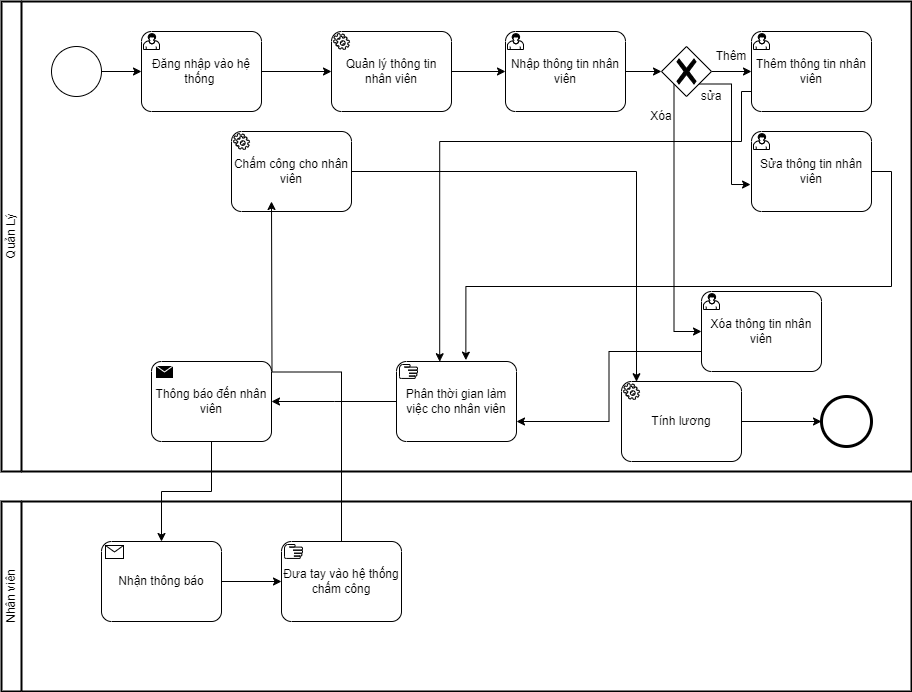

The diagram above was exported from draw.io. Its source (the exported page's mxGraphModel, read from the mxfile embedded in the PNG):
<mxGraphModel dx="2117" dy="1790" grid="1" gridSize="10" guides="1" tooltips="1" connect="1" arrows="1" fold="1" page="1" pageScale="1" pageWidth="827" pageHeight="1169" math="0" shadow="0">
  <root>
    <mxCell id="0" />
    <mxCell id="1" parent="0" />
    <mxCell id="uUi_nK1WvJRzoRrC-086-1" value="Quản Lý" style="swimlane;html=1;startSize=20;fontStyle=0;collapsible=0;horizontal=0;swimlaneLine=1;swimlaneFillColor=#ffffff;strokeWidth=2;whiteSpace=wrap;" vertex="1" parent="1">
      <mxGeometry x="-130" y="-50" width="910" height="470" as="geometry" />
    </mxCell>
    <mxCell id="uUi_nK1WvJRzoRrC-086-5" value="Đăng nhập vào hệ thống&amp;nbsp;" style="points=[[0.25,0,0],[0.5,0,0],[0.75,0,0],[1,0.25,0],[1,0.5,0],[1,0.75,0],[0.75,1,0],[0.5,1,0],[0.25,1,0],[0,0.75,0],[0,0.5,0],[0,0.25,0]];shape=mxgraph.bpmn.task;whiteSpace=wrap;rectStyle=rounded;size=10;html=1;container=1;expand=0;collapsible=0;taskMarker=user;" vertex="1" parent="uUi_nK1WvJRzoRrC-086-1">
      <mxGeometry x="140" y="30" width="120" height="80" as="geometry" />
    </mxCell>
    <mxCell id="uUi_nK1WvJRzoRrC-086-11" value="Quản lý thông tin nhân viên" style="points=[[0.25,0,0],[0.5,0,0],[0.75,0,0],[1,0.25,0],[1,0.5,0],[1,0.75,0],[0.75,1,0],[0.5,1,0],[0.25,1,0],[0,0.75,0],[0,0.5,0],[0,0.25,0]];shape=mxgraph.bpmn.task;whiteSpace=wrap;rectStyle=rounded;size=10;html=1;container=1;expand=0;collapsible=0;taskMarker=service;" vertex="1" parent="uUi_nK1WvJRzoRrC-086-1">
      <mxGeometry x="330" y="30" width="120" height="80" as="geometry" />
    </mxCell>
    <mxCell id="uUi_nK1WvJRzoRrC-086-7" value="Nhập thông tin nhân viên" style="points=[[0.25,0,0],[0.5,0,0],[0.75,0,0],[1,0.25,0],[1,0.5,0],[1,0.75,0],[0.75,1,0],[0.5,1,0],[0.25,1,0],[0,0.75,0],[0,0.5,0],[0,0.25,0]];shape=mxgraph.bpmn.task;whiteSpace=wrap;rectStyle=rounded;size=10;html=1;container=1;expand=0;collapsible=0;taskMarker=user;" vertex="1" parent="uUi_nK1WvJRzoRrC-086-1">
      <mxGeometry x="504" y="30" width="120" height="80" as="geometry" />
    </mxCell>
    <mxCell id="uUi_nK1WvJRzoRrC-086-12" value="Thông báo đến nhân viên" style="points=[[0.25,0,0],[0.5,0,0],[0.75,0,0],[1,0.25,0],[1,0.5,0],[1,0.75,0],[0.75,1,0],[0.5,1,0],[0.25,1,0],[0,0.75,0],[0,0.5,0],[0,0.25,0]];shape=mxgraph.bpmn.task;whiteSpace=wrap;rectStyle=rounded;size=10;html=1;container=1;expand=0;collapsible=0;taskMarker=send;" vertex="1" parent="uUi_nK1WvJRzoRrC-086-1">
      <mxGeometry x="150" y="360" width="120" height="80" as="geometry" />
    </mxCell>
    <mxCell id="uUi_nK1WvJRzoRrC-086-18" value="" style="points=[[0.145,0.145,0],[0.5,0,0],[0.855,0.145,0],[1,0.5,0],[0.855,0.855,0],[0.5,1,0],[0.145,0.855,0],[0,0.5,0]];shape=mxgraph.bpmn.event;html=1;verticalLabelPosition=bottom;labelBackgroundColor=#ffffff;verticalAlign=top;align=center;perimeter=ellipsePerimeter;outlineConnect=0;aspect=fixed;outline=standard;symbol=general;" vertex="1" parent="uUi_nK1WvJRzoRrC-086-1">
      <mxGeometry x="50" y="45" width="50" height="50" as="geometry" />
    </mxCell>
    <mxCell id="uUi_nK1WvJRzoRrC-086-8" value="Thêm thông tin nhân viên" style="points=[[0.25,0,0],[0.5,0,0],[0.75,0,0],[1,0.25,0],[1,0.5,0],[1,0.75,0],[0.75,1,0],[0.5,1,0],[0.25,1,0],[0,0.75,0],[0,0.5,0],[0,0.25,0]];shape=mxgraph.bpmn.task;whiteSpace=wrap;rectStyle=rounded;size=10;html=1;container=1;expand=0;collapsible=0;taskMarker=user;" vertex="1" parent="uUi_nK1WvJRzoRrC-086-1">
      <mxGeometry x="750" y="30" width="120" height="80" as="geometry" />
    </mxCell>
    <mxCell id="uUi_nK1WvJRzoRrC-086-9" value="Xóa thông tin nhân viên" style="points=[[0.25,0,0],[0.5,0,0],[0.75,0,0],[1,0.25,0],[1,0.5,0],[1,0.75,0],[0.75,1,0],[0.5,1,0],[0.25,1,0],[0,0.75,0],[0,0.5,0],[0,0.25,0]];shape=mxgraph.bpmn.task;whiteSpace=wrap;rectStyle=rounded;size=10;html=1;container=1;expand=0;collapsible=0;taskMarker=user;" vertex="1" parent="uUi_nK1WvJRzoRrC-086-1">
      <mxGeometry x="700" y="290" width="120" height="80" as="geometry" />
    </mxCell>
    <mxCell id="uUi_nK1WvJRzoRrC-086-20" value="Sửa thông tin nhân viên" style="points=[[0.25,0,0],[0.5,0,0],[0.75,0,0],[1,0.25,0],[1,0.5,0],[1,0.75,0],[0.75,1,0],[0.5,1,0],[0.25,1,0],[0,0.75,0],[0,0.5,0],[0,0.25,0]];shape=mxgraph.bpmn.task;whiteSpace=wrap;rectStyle=rounded;size=10;html=1;container=1;expand=0;collapsible=0;taskMarker=user;" vertex="1" parent="uUi_nK1WvJRzoRrC-086-1">
      <mxGeometry x="750" y="130" width="120" height="80" as="geometry" />
    </mxCell>
    <mxCell id="uUi_nK1WvJRzoRrC-086-57" style="edgeStyle=orthogonalEdgeStyle;rounded=0;orthogonalLoop=1;jettySize=auto;html=1;exitX=0;exitY=0.5;exitDx=0;exitDy=0;exitPerimeter=0;" edge="1" parent="uUi_nK1WvJRzoRrC-086-1" source="uUi_nK1WvJRzoRrC-086-10">
      <mxGeometry relative="1" as="geometry">
        <mxPoint x="270" y="400" as="targetPoint" />
      </mxGeometry>
    </mxCell>
    <mxCell id="uUi_nK1WvJRzoRrC-086-10" value="Phân thời gian làm việc cho nhân viên" style="points=[[0.25,0,0],[0.5,0,0],[0.75,0,0],[1,0.25,0],[1,0.5,0],[1,0.75,0],[0.75,1,0],[0.5,1,0],[0.25,1,0],[0,0.75,0],[0,0.5,0],[0,0.25,0]];shape=mxgraph.bpmn.task;whiteSpace=wrap;rectStyle=rounded;size=10;html=1;container=1;expand=0;collapsible=0;taskMarker=manual;" vertex="1" parent="uUi_nK1WvJRzoRrC-086-1">
      <mxGeometry x="395" y="360" width="120" height="80" as="geometry" />
    </mxCell>
    <mxCell id="uUi_nK1WvJRzoRrC-086-21" style="edgeStyle=orthogonalEdgeStyle;rounded=0;orthogonalLoop=1;jettySize=auto;html=1;entryX=0;entryY=0.5;entryDx=0;entryDy=0;entryPerimeter=0;" edge="1" parent="uUi_nK1WvJRzoRrC-086-1" source="uUi_nK1WvJRzoRrC-086-18" target="uUi_nK1WvJRzoRrC-086-5">
      <mxGeometry relative="1" as="geometry" />
    </mxCell>
    <mxCell id="uUi_nK1WvJRzoRrC-086-22" style="edgeStyle=orthogonalEdgeStyle;rounded=0;orthogonalLoop=1;jettySize=auto;html=1;exitX=1;exitY=0.5;exitDx=0;exitDy=0;exitPerimeter=0;entryX=0;entryY=0.5;entryDx=0;entryDy=0;entryPerimeter=0;" edge="1" parent="uUi_nK1WvJRzoRrC-086-1" source="uUi_nK1WvJRzoRrC-086-5" target="uUi_nK1WvJRzoRrC-086-11">
      <mxGeometry relative="1" as="geometry" />
    </mxCell>
    <mxCell id="uUi_nK1WvJRzoRrC-086-23" style="edgeStyle=orthogonalEdgeStyle;rounded=0;orthogonalLoop=1;jettySize=auto;html=1;exitX=1;exitY=0.5;exitDx=0;exitDy=0;exitPerimeter=0;entryX=0;entryY=0.5;entryDx=0;entryDy=0;entryPerimeter=0;" edge="1" parent="uUi_nK1WvJRzoRrC-086-1" source="uUi_nK1WvJRzoRrC-086-11" target="uUi_nK1WvJRzoRrC-086-7">
      <mxGeometry relative="1" as="geometry" />
    </mxCell>
    <mxCell id="uUi_nK1WvJRzoRrC-086-33" style="edgeStyle=orthogonalEdgeStyle;rounded=0;orthogonalLoop=1;jettySize=auto;html=1;exitX=1;exitY=0.5;exitDx=0;exitDy=0;exitPerimeter=0;" edge="1" parent="uUi_nK1WvJRzoRrC-086-1" source="uUi_nK1WvJRzoRrC-086-24" target="uUi_nK1WvJRzoRrC-086-8">
      <mxGeometry relative="1" as="geometry" />
    </mxCell>
    <mxCell id="uUi_nK1WvJRzoRrC-086-24" value="" style="points=[[0.25,0.25,0],[0.5,0,0],[0.75,0.25,0],[1,0.5,0],[0.75,0.75,0],[0.5,1,0],[0.25,0.75,0],[0,0.5,0]];shape=mxgraph.bpmn.gateway2;html=1;verticalLabelPosition=bottom;labelBackgroundColor=#ffffff;verticalAlign=top;align=center;perimeter=rhombusPerimeter;outlineConnect=0;outline=none;symbol=none;gwType=exclusive;" vertex="1" parent="uUi_nK1WvJRzoRrC-086-1">
      <mxGeometry x="660" y="45" width="50" height="50" as="geometry" />
    </mxCell>
    <mxCell id="uUi_nK1WvJRzoRrC-086-29" style="edgeStyle=orthogonalEdgeStyle;rounded=0;orthogonalLoop=1;jettySize=auto;html=1;exitX=1;exitY=0.5;exitDx=0;exitDy=0;exitPerimeter=0;entryX=0;entryY=0.5;entryDx=0;entryDy=0;entryPerimeter=0;" edge="1" parent="uUi_nK1WvJRzoRrC-086-1" source="uUi_nK1WvJRzoRrC-086-7" target="uUi_nK1WvJRzoRrC-086-24">
      <mxGeometry relative="1" as="geometry" />
    </mxCell>
    <mxCell id="uUi_nK1WvJRzoRrC-086-41" style="edgeStyle=orthogonalEdgeStyle;rounded=0;orthogonalLoop=1;jettySize=auto;html=1;exitX=0.75;exitY=0.75;exitDx=0;exitDy=0;exitPerimeter=0;entryX=-0.008;entryY=0.663;entryDx=0;entryDy=0;entryPerimeter=0;" edge="1" parent="uUi_nK1WvJRzoRrC-086-1" source="uUi_nK1WvJRzoRrC-086-24" target="uUi_nK1WvJRzoRrC-086-20">
      <mxGeometry relative="1" as="geometry" />
    </mxCell>
    <mxCell id="uUi_nK1WvJRzoRrC-086-42" style="edgeStyle=orthogonalEdgeStyle;rounded=0;orthogonalLoop=1;jettySize=auto;html=1;exitX=0.25;exitY=0.75;exitDx=0;exitDy=0;exitPerimeter=0;entryX=0;entryY=0.5;entryDx=0;entryDy=0;entryPerimeter=0;" edge="1" parent="uUi_nK1WvJRzoRrC-086-1" source="uUi_nK1WvJRzoRrC-086-24" target="uUi_nK1WvJRzoRrC-086-9">
      <mxGeometry relative="1" as="geometry" />
    </mxCell>
    <mxCell id="uUi_nK1WvJRzoRrC-086-45" style="edgeStyle=orthogonalEdgeStyle;rounded=0;orthogonalLoop=1;jettySize=auto;html=1;exitX=0;exitY=0.75;exitDx=0;exitDy=0;exitPerimeter=0;entryX=1;entryY=0.75;entryDx=0;entryDy=0;entryPerimeter=0;" edge="1" parent="uUi_nK1WvJRzoRrC-086-1" source="uUi_nK1WvJRzoRrC-086-9" target="uUi_nK1WvJRzoRrC-086-10">
      <mxGeometry relative="1" as="geometry" />
    </mxCell>
    <mxCell id="uUi_nK1WvJRzoRrC-086-51" style="edgeStyle=orthogonalEdgeStyle;rounded=0;orthogonalLoop=1;jettySize=auto;html=1;exitX=1;exitY=0.5;exitDx=0;exitDy=0;exitPerimeter=0;entryX=0.578;entryY=-0.017;entryDx=0;entryDy=0;entryPerimeter=0;" edge="1" parent="uUi_nK1WvJRzoRrC-086-1" source="uUi_nK1WvJRzoRrC-086-20" target="uUi_nK1WvJRzoRrC-086-10">
      <mxGeometry relative="1" as="geometry" />
    </mxCell>
    <mxCell id="uUi_nK1WvJRzoRrC-086-56" style="edgeStyle=orthogonalEdgeStyle;rounded=0;orthogonalLoop=1;jettySize=auto;html=1;exitX=0;exitY=0.75;exitDx=0;exitDy=0;exitPerimeter=0;entryX=0.36;entryY=0.003;entryDx=0;entryDy=0;entryPerimeter=0;" edge="1" parent="uUi_nK1WvJRzoRrC-086-1" source="uUi_nK1WvJRzoRrC-086-8" target="uUi_nK1WvJRzoRrC-086-10">
      <mxGeometry relative="1" as="geometry">
        <Array as="points">
          <mxPoint x="740" y="140" />
          <mxPoint x="438" y="140" />
        </Array>
      </mxGeometry>
    </mxCell>
    <mxCell id="uUi_nK1WvJRzoRrC-086-14" value="Chấm công cho nhân viên" style="points=[[0.25,0,0],[0.5,0,0],[0.75,0,0],[1,0.25,0],[1,0.5,0],[1,0.75,0],[0.75,1,0],[0.5,1,0],[0.25,1,0],[0,0.75,0],[0,0.5,0],[0,0.25,0]];shape=mxgraph.bpmn.task;whiteSpace=wrap;rectStyle=rounded;size=10;html=1;container=1;expand=0;collapsible=0;taskMarker=service;" vertex="1" parent="uUi_nK1WvJRzoRrC-086-1">
      <mxGeometry x="230" y="130" width="120" height="80" as="geometry" />
    </mxCell>
    <mxCell id="uUi_nK1WvJRzoRrC-086-15" value="Tính lương" style="points=[[0.25,0,0],[0.5,0,0],[0.75,0,0],[1,0.25,0],[1,0.5,0],[1,0.75,0],[0.75,1,0],[0.5,1,0],[0.25,1,0],[0,0.75,0],[0,0.5,0],[0,0.25,0]];shape=mxgraph.bpmn.task;whiteSpace=wrap;rectStyle=rounded;size=10;html=1;container=1;expand=0;collapsible=0;taskMarker=service;" vertex="1" parent="uUi_nK1WvJRzoRrC-086-1">
      <mxGeometry x="620" y="380" width="120" height="80" as="geometry" />
    </mxCell>
    <mxCell id="uUi_nK1WvJRzoRrC-086-64" value="" style="points=[[0.145,0.145,0],[0.5,0,0],[0.855,0.145,0],[1,0.5,0],[0.855,0.855,0],[0.5,1,0],[0.145,0.855,0],[0,0.5,0]];shape=mxgraph.bpmn.event;html=1;verticalLabelPosition=bottom;labelBackgroundColor=#ffffff;verticalAlign=top;align=center;perimeter=ellipsePerimeter;outlineConnect=0;aspect=fixed;outline=end;symbol=terminate2;" vertex="1" parent="uUi_nK1WvJRzoRrC-086-1">
      <mxGeometry x="820" y="395" width="50" height="50" as="geometry" />
    </mxCell>
    <mxCell id="uUi_nK1WvJRzoRrC-086-65" style="edgeStyle=orthogonalEdgeStyle;rounded=0;orthogonalLoop=1;jettySize=auto;html=1;exitX=1;exitY=0.5;exitDx=0;exitDy=0;exitPerimeter=0;entryX=0;entryY=0.5;entryDx=0;entryDy=0;entryPerimeter=0;" edge="1" parent="uUi_nK1WvJRzoRrC-086-1" source="uUi_nK1WvJRzoRrC-086-15" target="uUi_nK1WvJRzoRrC-086-64">
      <mxGeometry relative="1" as="geometry" />
    </mxCell>
    <mxCell id="uUi_nK1WvJRzoRrC-086-68" style="edgeStyle=orthogonalEdgeStyle;rounded=0;orthogonalLoop=1;jettySize=auto;html=1;exitX=1;exitY=0.5;exitDx=0;exitDy=0;exitPerimeter=0;entryX=0.125;entryY=0.003;entryDx=0;entryDy=0;entryPerimeter=0;" edge="1" parent="uUi_nK1WvJRzoRrC-086-1" source="uUi_nK1WvJRzoRrC-086-14" target="uUi_nK1WvJRzoRrC-086-15">
      <mxGeometry relative="1" as="geometry" />
    </mxCell>
    <mxCell id="uUi_nK1WvJRzoRrC-086-69" value="Thêm" style="text;strokeColor=none;align=center;fillColor=none;html=1;verticalAlign=middle;whiteSpace=wrap;rounded=0;" vertex="1" parent="uUi_nK1WvJRzoRrC-086-1">
      <mxGeometry x="700" y="40" width="60" height="30" as="geometry" />
    </mxCell>
    <mxCell id="uUi_nK1WvJRzoRrC-086-70" value="sửa" style="text;strokeColor=none;align=center;fillColor=none;html=1;verticalAlign=middle;whiteSpace=wrap;rounded=0;" vertex="1" parent="uUi_nK1WvJRzoRrC-086-1">
      <mxGeometry x="680" y="80" width="60" height="30" as="geometry" />
    </mxCell>
    <mxCell id="uUi_nK1WvJRzoRrC-086-71" value="Xóa" style="text;strokeColor=none;align=center;fillColor=none;html=1;verticalAlign=middle;whiteSpace=wrap;rounded=0;" vertex="1" parent="uUi_nK1WvJRzoRrC-086-1">
      <mxGeometry x="630" y="100" width="60" height="30" as="geometry" />
    </mxCell>
    <mxCell id="uUi_nK1WvJRzoRrC-086-17" value="Nhân viên" style="swimlane;html=1;startSize=20;fontStyle=0;collapsible=0;horizontal=0;swimlaneLine=1;swimlaneFillColor=#ffffff;strokeWidth=2;whiteSpace=wrap;" vertex="1" parent="1">
      <mxGeometry x="-130" y="450" width="910" height="190" as="geometry" />
    </mxCell>
    <mxCell id="uUi_nK1WvJRzoRrC-086-16" value="Nhận thông báo" style="points=[[0.25,0,0],[0.5,0,0],[0.75,0,0],[1,0.25,0],[1,0.5,0],[1,0.75,0],[0.75,1,0],[0.5,1,0],[0.25,1,0],[0,0.75,0],[0,0.5,0],[0,0.25,0]];shape=mxgraph.bpmn.task;whiteSpace=wrap;rectStyle=rounded;size=10;html=1;container=1;expand=0;collapsible=0;taskMarker=receive;" vertex="1" parent="uUi_nK1WvJRzoRrC-086-17">
      <mxGeometry x="100" y="40" width="120" height="80" as="geometry" />
    </mxCell>
    <mxCell id="uUi_nK1WvJRzoRrC-086-67" style="edgeStyle=orthogonalEdgeStyle;rounded=0;orthogonalLoop=1;jettySize=auto;html=1;exitX=0.5;exitY=0;exitDx=0;exitDy=0;exitPerimeter=0;" edge="1" parent="uUi_nK1WvJRzoRrC-086-17" source="uUi_nK1WvJRzoRrC-086-13">
      <mxGeometry relative="1" as="geometry">
        <mxPoint x="270" y="-300" as="targetPoint" />
      </mxGeometry>
    </mxCell>
    <mxCell id="uUi_nK1WvJRzoRrC-086-13" value="Đưa tay vào hệ thống chấm công" style="points=[[0.25,0,0],[0.5,0,0],[0.75,0,0],[1,0.25,0],[1,0.5,0],[1,0.75,0],[0.75,1,0],[0.5,1,0],[0.25,1,0],[0,0.75,0],[0,0.5,0],[0,0.25,0]];shape=mxgraph.bpmn.task;whiteSpace=wrap;rectStyle=rounded;size=10;html=1;container=1;expand=0;collapsible=0;taskMarker=manual;" vertex="1" parent="uUi_nK1WvJRzoRrC-086-17">
      <mxGeometry x="280" y="40" width="120" height="80" as="geometry" />
    </mxCell>
    <mxCell id="uUi_nK1WvJRzoRrC-086-66" style="edgeStyle=orthogonalEdgeStyle;rounded=0;orthogonalLoop=1;jettySize=auto;html=1;exitX=1;exitY=0.5;exitDx=0;exitDy=0;exitPerimeter=0;entryX=0;entryY=0.5;entryDx=0;entryDy=0;entryPerimeter=0;" edge="1" parent="uUi_nK1WvJRzoRrC-086-17" source="uUi_nK1WvJRzoRrC-086-16" target="uUi_nK1WvJRzoRrC-086-13">
      <mxGeometry relative="1" as="geometry" />
    </mxCell>
    <mxCell id="uUi_nK1WvJRzoRrC-086-59" style="edgeStyle=orthogonalEdgeStyle;rounded=0;orthogonalLoop=1;jettySize=auto;html=1;exitX=0.5;exitY=1;exitDx=0;exitDy=0;exitPerimeter=0;" edge="1" parent="1" source="uUi_nK1WvJRzoRrC-086-12" target="uUi_nK1WvJRzoRrC-086-16">
      <mxGeometry relative="1" as="geometry" />
    </mxCell>
  </root>
</mxGraphModel>